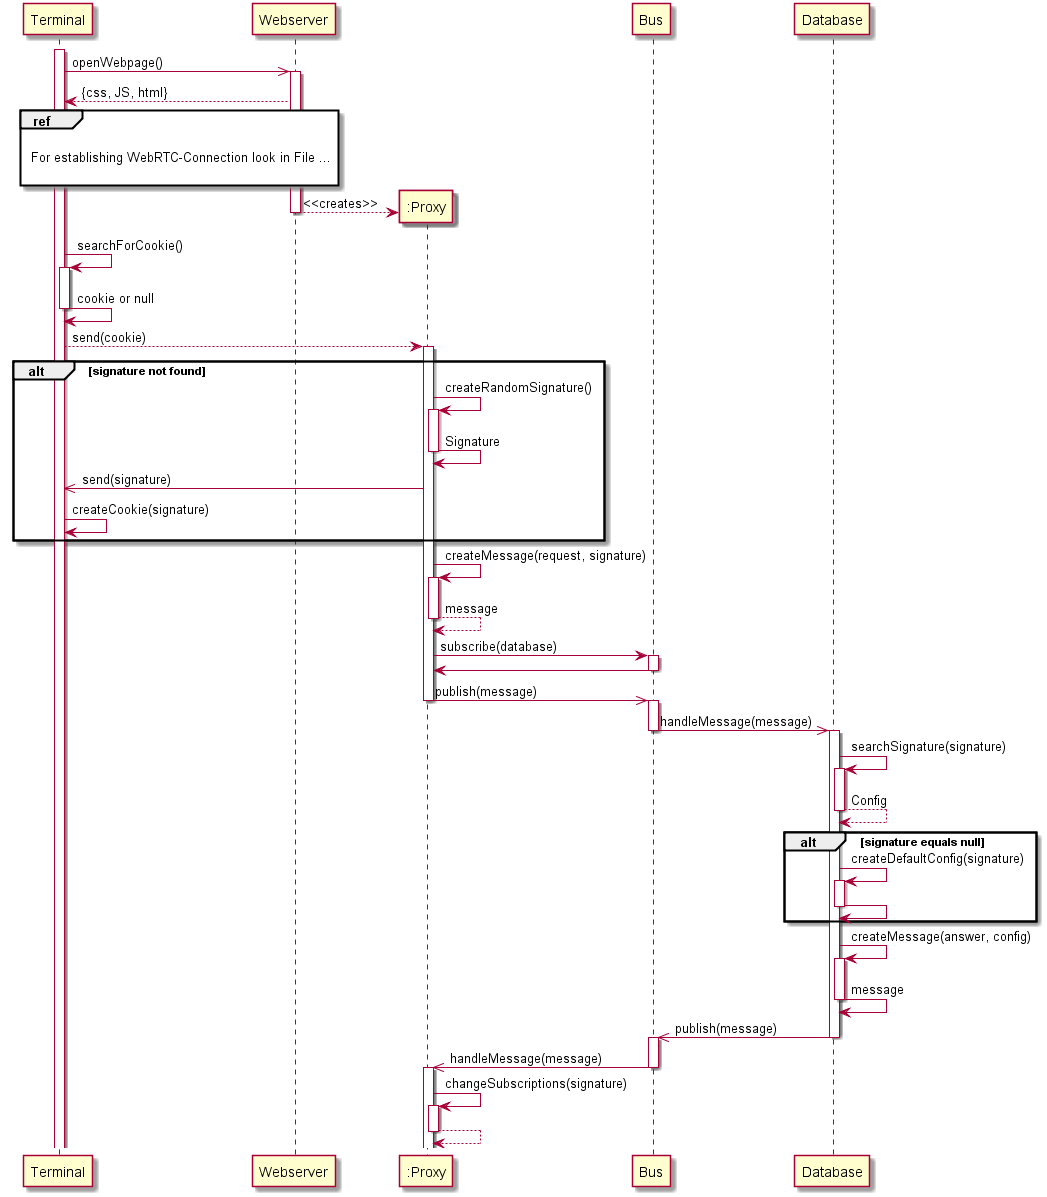

The diagram above was rendered by PlantUML. Its source (embedded in the PNG):
@startuml
activate Terminal
Terminal ->> Webserver: openWebpage()
activate Webserver

Terminal <-- Webserver: {css, JS, html}

ref over Terminal,Webserver

	For establishing WebRTC-Connection look in File ...

end ref


create ":Proxy"

Webserver --> ":Proxy": <<creates>>
deactivate Webserver

Terminal -> Terminal: searchForCookie()
activate Terminal
	Terminal -> Terminal: cookie or null
deactivate Terminal

Terminal --> ":Proxy": send(cookie)
activate ":Proxy"

alt signature not found
	":Proxy" -> ":Proxy": createRandomSignature()
	activate ":Proxy"
		":Proxy" -> ":Proxy": Signature
	deactivate ":Proxy"
	":Proxy" ->> Terminal: send(signature)
	Terminal -> Terminal: createCookie(signature)
end

activate ":Proxy"
	":Proxy" -> ":Proxy": createMessage(request, signature)
	activate ":Proxy"
		":Proxy" --> ":Proxy": message
	deactivate ":Proxy"
	":Proxy" -> Bus: subscribe(database)
	activate Bus
    	Bus -> ":Proxy"
    deactivate Bus
	":Proxy" ->> Bus: publish(message)
deactivate ":Proxy"

activate Bus
	Bus ->> Database: handleMessage(message)
deactivate Bus

activate Database
	Database -> Database: searchSignature(signature)
	activate Database
		Database --> Database: Config
	deactivate Database

	alt signature equals null
		Database -> Database: createDefaultConfig(signature)
		activate Database
			Database -> Database
		deactivate Database
		
	end
	Database -> Database: createMessage(answer, config)
	activate Database
		Database -> Database: message
	deactivate Database
	Database ->> Bus: publish(message)
deactivate Database	

activate Bus
	Bus ->> ":Proxy": handleMessage(message)
deactivate Bus


activate ":Proxy"

	":Proxy" -> ":Proxy": changeSubscriptions(signature)
	activate ":Proxy"
		":Proxy" --> ":Proxy"
		
	deactivate ":Proxy"


@enduml